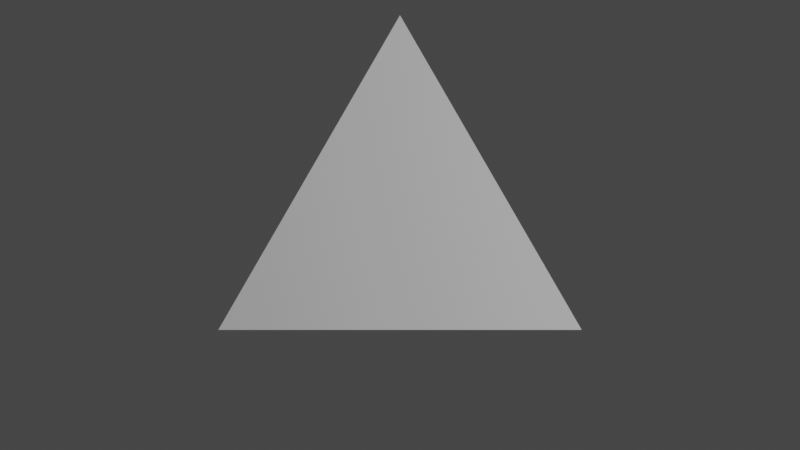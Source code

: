 # Source: camera_rigs_1005.blend  (saved by Blender 2.93.20; exported with 4.5.12 LTS)
import bpy
from mathutils import Matrix  # noqa: F401  (used for matrix-valued properties, if any)

bpy.ops.wm.read_factory_settings(use_empty=True)
scene = bpy.context.scene
scene.name = 'Scene'

# ---- collections
col_collection = bpy.data.collections.new('Collection'); scene.collection.children.link(col_collection)
col_0150_tracing_monger_pav_below_fr_se = bpy.data.collections.new('0150 tracing Monger pav below fr se')  # instanced only; not linked into the scene

# ---- world
world_world = bpy.data.worlds.new('World'); scene.world = world_world
world_world.use_nodes = True; world_world.node_tree.nodes.clear()
_N = world_world.node_tree.nodes; _L = world_world.node_tree.links
n0 = _N.new('ShaderNodeOutputWorld'); n0.name = 'World Output'; n0.location = (300, 300)
n1 = _N.new('ShaderNodeBackground'); n1.name = 'Background'; n1.location = (10, 300)
n1.inputs[0].default_value = (0.05088, 0.05088, 0.05088, 1.0)
_L.new(n1.outputs[0], n0.inputs[0])
n0.is_active_output = True
world_world.color = (0.05088, 0.05088, 0.05088)
world_world.use_sun_shadow = False
world_world.sun_shadow_jitter_overblur = 0.0

# ---- cameras
cam_camera = bpy.data.cameras.new('Camera')
cam_camera.clip_end = 100.0
cam_camera.ortho_scale = 7.314

# ---- lights
light_light = bpy.data.lights.new('Light', 'POINT')
light_light.transmission_factor = 0.0
light_light.energy = 1000.0
light_light.shadow_soft_size = 0.1
light_light.shadow_maximum_resolution = 0.006
light_light.use_absolute_resolution = True

# ---- meshes
me_circle = bpy.data.meshes.new('Circle')
me_circle.from_pydata([(0.0, 1.0, 0.0), (-0.866, -0.5, 0.0), (0.866, -0.5, 0.0)], [], [(1, 2, 0)])
_uv = me_circle.uv_layers.new(name='UVMap')
_uv.uv.foreach_set('vector', [0.0, 0.0, 0.0, 0.0, 0.0, 0.0])
me_circle.use_remesh_fix_poles = True
me_circle.use_remesh_preserve_attributes = False
me_circle.update()
me_circle_002 = bpy.data.meshes.new('Circle.002')
me_circle_002.from_pydata([(0.0, 1.0, 0.0), (-0.1951, 0.9808, 0.0), (-0.3827, 0.9239, 0.0), (-0.5556, 0.8315, 0.0), (-0.7071, 0.7071, 0.0), (-0.8315, 0.5556, 0.0), (-0.9239, 0.3827, 0.0), (-0.9808, 0.1951, 0.0), (-1.0, -4.371e-08, 0.0), (-0.9808, -0.1951, 0.0), (-0.9239, -0.3827, 0.0), (-0.8315, -0.5556, 0.0), (-0.7071, -0.7071, 0.0), (-0.5556, -0.8315, 0.0), (-0.3827, -0.9239, 0.0), (-0.1951, -0.9808, 0.0), (8.742e-08, -1.0, 0.0), (0.1951, -0.9808, 0.0), (0.3827, -0.9239, 0.0), (0.5556, -0.8315, 0.0), (0.7071, -0.7071, 0.0), (0.8315, -0.5556, 0.0), (0.9239, -0.3827, 0.0), (0.9808, -0.1951, 0.0), (1.0, 1.192e-08, 0.0), (0.9808, 0.1951, 0.0), (0.9239, 0.3827, 0.0), (0.8315, 0.5556, 0.0), (0.7071, 0.7071, 0.0), (0.5556, 0.8315, 0.0), (0.3827, 0.9239, 0.0), (0.1951, 0.9808, 0.0)], [(1, 0), (2, 1), (3, 2), (4, 3), (5, 4), (6, 5), (7, 6), (8, 7), (9, 8), (10, 9), (11, 10), (12, 11), (13, 12), (14, 13), (15, 14), (16, 15), (17, 16), (18, 17), (19, 18), (20, 19), (21, 20), (22, 21), (23, 22), (24, 23), (25, 24), (26, 25), (27, 26), (28, 27), (29, 28), (30, 29), (31, 30), (0, 31)], [])
_uv = me_circle_002.uv_layers.new(name='UVMap')
_uv.uv.foreach_set('vector', [])
me_circle_002.use_remesh_fix_poles = True
me_circle_002.use_remesh_preserve_attributes = False
me_circle_002.update()

# ---- curves / text
cu_nurbspath = bpy.data.curves.new('NurbsPath', 'CURVE')
cu_nurbspath.dimensions = '3D'
_sp = cu_nurbspath.splines.new('NURBS'); _sp.points.add(4)
_sp.points.foreach_set('co', [0.0, 0.0, 0.0, 1.0, -1.001e-07, 0.0, -1.0, 1.0, -2.003e-07, 0.0, -2.0, 1.0, -3.004e-07, 0.0, -3.0, 1.0, -4.005e-07, 0.0, -4.0, 1.0])
_sp.order_u = 5
_sp.order_v = 0
_sp.use_endpoint_u = True
cu_nurbspath.use_path = True
cu_nurbspath.fill_mode = 'FULL'

# ---- objects
ob_light = bpy.data.objects.new('Light', light_light)
ob_0150_camera = bpy.data.objects.new('0150 camera', cam_camera)
ob_0150_target = bpy.data.objects.new('0150 target', me_circle)
ob_nurbspath = bpy.data.objects.new('NurbsPath', cu_nurbspath)
ob_0150_tracing_monger_pav_below_fr_se = bpy.data.objects.new('0150 tracing Monger pav below fr se', None)
ob_circle = bpy.data.objects.new('Circle', me_circle_002)

# ---- transforms, parenting, visibility, modifiers, constraints
ob_light.location = (4.076, 1.005, 5.904)
ob_light.rotation_euler = (0.6503, 0.05522, 1.866)
ob_light.lock_rotations_4d = False
ob_light.empty_display_type = 'ARROWS'
ob_light.color = (0.0, 0.0, 0.0, 0.0)
ob_light.lineart.crease_threshold = 0.0
ob_0150_camera.location = (0.0, 0.0, 5.298)
ob_0150_camera.rotation_mode = 'QUATERNION'
ob_0150_camera.rotation_quaternion = (3.091e-08, -0.7071, -0.7071, 3.091e-08)
ob_0150_camera.lock_rotations_4d = False
ob_0150_camera.empty_display_type = 'ARROWS'
ob_0150_camera.color = (0.0, 0.0, 0.0, 0.0)
ob_0150_camera.display_type = 'WIRE'
ob_0150_camera.lineart.crease_threshold = 0.0
_c = ob_0150_camera.constraints.new('TRACK_TO'); _c.name = 'Track To'
_c.space_object = ob_0150_target
_c.target = ob_0150_target
ob_0150_target.location = (0.0, 0.0, 0.0)
ob_0150_target.rotation_mode = 'QUATERNION'
ob_0150_target.rotation_quaternion = (1.0, 0.0, 0.0, 0.0)
_c = ob_0150_target.constraints.new('TRACK_TO'); _c.name = 'Track To'
_c.active = False
_c.target = ob_0150_camera
_c = ob_0150_target.constraints.new('LIMIT_ROTATION'); _c.name = 'Limit Rotation'
_c.owner_space = 'CUSTOM'
_c.space_object = ob_0150_camera
_c.use_limit_z = True
_c.use_legacy_behavior = True
ob_nurbspath.parent = ob_0150_target
ob_nurbspath.location = (0.0, 0.0, 0.0)
ob_nurbspath.rotation_mode = 'QUATERNION'
ob_nurbspath.rotation_quaternion = (0.7071, 0.0, -0.7071, 0.0)
ob_nurbspath.delta_scale = (6.17, 6.17, 6.17)
ob_0150_tracing_monger_pav_below_fr_se.parent = ob_circle
ob_0150_tracing_monger_pav_below_fr_se.location = (0.0, 0.0, 0.0)
ob_0150_tracing_monger_pav_below_fr_se.rotation_mode = 'QUATERNION'
ob_0150_tracing_monger_pav_below_fr_se.rotation_quaternion = (1.0, 0.0, 0.0, 0.0)
ob_0150_tracing_monger_pav_below_fr_se.delta_scale = (2.157, 2.157, 2.157)
ob_0150_tracing_monger_pav_below_fr_se.instance_type = 'COLLECTION'
ob_circle.location = (0.0, 0.0, 0.3412)
_c = ob_circle.constraints.new('FOLLOW_PATH'); _c.name = 'Follow Path'
_c.target = ob_nurbspath
ob_0150_tracing_monger_pav_below_fr_se.instance_collection = col_0150_tracing_monger_pav_below_fr_se

# ---- collection membership
col_collection.objects.link(ob_light)
col_collection.objects.link(ob_0150_camera)
col_collection.objects.link(ob_0150_target)
col_collection.objects.link(ob_nurbspath)
col_collection.objects.link(ob_0150_tracing_monger_pav_below_fr_se)
col_collection.objects.link(ob_circle)

# ---- scene / render settings (as saved in the file)
scene.camera = ob_0150_camera
scene.frame_start = 1; scene.frame_end = 250; scene.frame_set(1)
scene.render.engine = 'BLENDER_EEVEE_NEXT'
scene.cycles.use_denoising = False
scene.cycles.samples = 128
scene.cycles.sampling_pattern = 'TABULATED_SOBOL'
scene.cycles.use_adaptive_sampling = False
scene.cycles.use_light_tree = False
scene.view_settings.view_transform = 'Filmic'
bpy.context.view_layer.update()
